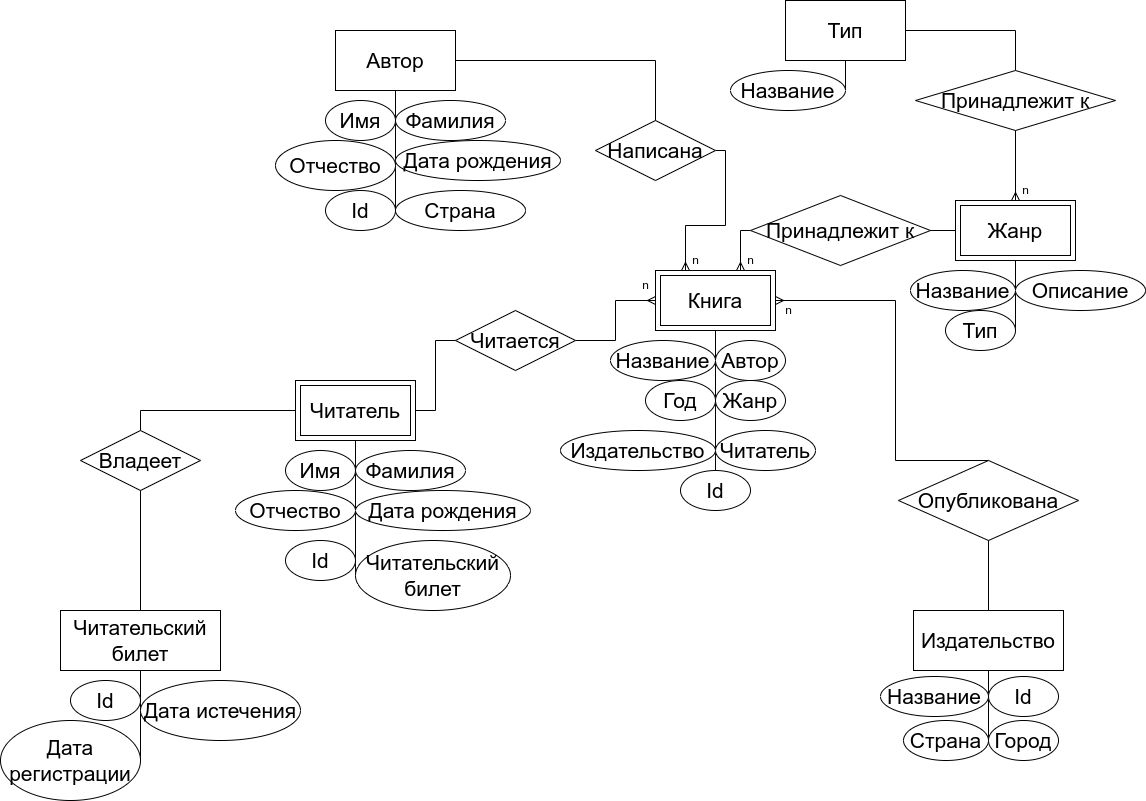

The diagram above was exported from draw.io. Its source (the exported page's mxGraphModel, read from the mxfile embedded in the PNG):
<mxGraphModel dx="2080" dy="783" grid="1" gridSize="10" guides="1" tooltips="1" connect="1" arrows="1" fold="1" page="1" pageScale="1" pageWidth="850" pageHeight="1100" math="0" shadow="0" extFonts="Permanent Marker^https://fonts.googleapis.com/css?family=Permanent+Marker">
  <root>
    <mxCell id="0" />
    <mxCell id="1" parent="0" />
    <mxCell id="0IiMoJCN8cR7kgIcLwYK-24" value="&lt;font style=&quot;font-size: 21px;&quot;&gt;Читатель&lt;/font&gt;" style="rounded=0;whiteSpace=wrap;html=1;" parent="1" vertex="1">
      <mxGeometry x="-315" y="520" width="120" height="60" as="geometry" />
    </mxCell>
    <mxCell id="0IiMoJCN8cR7kgIcLwYK-76" value="" style="rounded=0;whiteSpace=wrap;html=1;fontSize=21;fillColor=none;" parent="1" vertex="1">
      <mxGeometry x="-310" y="525" width="110" height="50" as="geometry" />
    </mxCell>
    <mxCell id="0IiMoJCN8cR7kgIcLwYK-2" value="&lt;font style=&quot;font-size: 21px;&quot;&gt;Книга&lt;/font&gt;" style="rounded=0;whiteSpace=wrap;html=1;" parent="1" vertex="1">
      <mxGeometry x="45" y="410" width="120" height="60" as="geometry" />
    </mxCell>
    <mxCell id="0IiMoJCN8cR7kgIcLwYK-77" value="" style="rounded=0;whiteSpace=wrap;html=1;fontSize=21;fillColor=none;" parent="1" vertex="1">
      <mxGeometry x="50" y="415" width="110" height="50" as="geometry" />
    </mxCell>
    <mxCell id="0IiMoJCN8cR7kgIcLwYK-10" value="Жанр" style="rounded=0;whiteSpace=wrap;html=1;fontSize=21;" parent="1" vertex="1">
      <mxGeometry x="345" y="340" width="120" height="60" as="geometry" />
    </mxCell>
    <mxCell id="0IiMoJCN8cR7kgIcLwYK-81" value="" style="rounded=0;whiteSpace=wrap;html=1;fontSize=21;fillColor=none;" parent="1" vertex="1">
      <mxGeometry x="350" y="345" width="110" height="50" as="geometry" />
    </mxCell>
    <mxCell id="0IiMoJCN8cR7kgIcLwYK-3" value="" style="endArrow=none;html=1;rounded=0;fontSize=21;entryX=0.5;entryY=1;entryDx=0;entryDy=0;exitX=0.5;exitY=0;exitDx=0;exitDy=0;" parent="1" source="0IiMoJCN8cR7kgIcLwYK-34" target="0IiMoJCN8cR7kgIcLwYK-2" edge="1">
      <mxGeometry width="50" height="50" relative="1" as="geometry">
        <mxPoint x="105" y="570" as="sourcePoint" />
        <mxPoint x="155" y="560" as="targetPoint" />
      </mxGeometry>
    </mxCell>
    <mxCell id="0IiMoJCN8cR7kgIcLwYK-4" value="Автор" style="ellipse;whiteSpace=wrap;html=1;fontSize=21;" parent="1" vertex="1">
      <mxGeometry x="105" y="480" width="70" height="40" as="geometry" />
    </mxCell>
    <mxCell id="0IiMoJCN8cR7kgIcLwYK-6" value="Издательство" style="ellipse;whiteSpace=wrap;html=1;fontSize=21;" parent="1" vertex="1">
      <mxGeometry x="-50" y="570" width="155" height="40" as="geometry" />
    </mxCell>
    <mxCell id="0IiMoJCN8cR7kgIcLwYK-7" value="Жанр" style="ellipse;whiteSpace=wrap;html=1;fontSize=21;" parent="1" vertex="1">
      <mxGeometry x="105" y="520" width="70" height="40" as="geometry" />
    </mxCell>
    <mxCell id="0IiMoJCN8cR7kgIcLwYK-8" value="Год" style="ellipse;whiteSpace=wrap;html=1;fontSize=21;" parent="1" vertex="1">
      <mxGeometry x="35" y="520" width="70" height="40" as="geometry" />
    </mxCell>
    <mxCell id="0IiMoJCN8cR7kgIcLwYK-9" value="Название" style="ellipse;whiteSpace=wrap;html=1;fontSize=21;" parent="1" vertex="1">
      <mxGeometry y="480" width="105" height="40" as="geometry" />
    </mxCell>
    <mxCell id="0IiMoJCN8cR7kgIcLwYK-11" value="" style="endArrow=none;html=1;rounded=0;fontSize=21;entryX=0.5;entryY=1;entryDx=0;entryDy=0;exitX=1;exitY=0.5;exitDx=0;exitDy=0;" parent="1" source="0IiMoJCN8cR7kgIcLwYK-15" edge="1">
      <mxGeometry width="50" height="50" relative="1" as="geometry">
        <mxPoint x="405" y="500" as="sourcePoint" />
        <mxPoint x="405" y="400" as="targetPoint" />
      </mxGeometry>
    </mxCell>
    <mxCell id="0IiMoJCN8cR7kgIcLwYK-12" value="Описание" style="ellipse;whiteSpace=wrap;html=1;fontSize=21;" parent="1" vertex="1">
      <mxGeometry x="405" y="410" width="130" height="40" as="geometry" />
    </mxCell>
    <mxCell id="0IiMoJCN8cR7kgIcLwYK-15" value="Тип" style="ellipse;whiteSpace=wrap;html=1;fontSize=21;" parent="1" vertex="1">
      <mxGeometry x="335" y="450" width="70" height="40" as="geometry" />
    </mxCell>
    <mxCell id="0IiMoJCN8cR7kgIcLwYK-16" value="Название" style="ellipse;whiteSpace=wrap;html=1;fontSize=21;" parent="1" vertex="1">
      <mxGeometry x="300" y="410" width="105" height="40" as="geometry" />
    </mxCell>
    <mxCell id="0IiMoJCN8cR7kgIcLwYK-17" value="Тип" style="rounded=0;whiteSpace=wrap;html=1;fontSize=21;" parent="1" vertex="1">
      <mxGeometry x="175" y="140" width="120" height="60" as="geometry" />
    </mxCell>
    <mxCell id="0IiMoJCN8cR7kgIcLwYK-18" value="" style="endArrow=none;html=1;rounded=0;fontSize=21;entryX=0.5;entryY=1;entryDx=0;entryDy=0;exitX=1;exitY=0.5;exitDx=0;exitDy=0;" parent="1" source="0IiMoJCN8cR7kgIcLwYK-23" edge="1">
      <mxGeometry width="50" height="50" relative="1" as="geometry">
        <mxPoint x="235" y="300" as="sourcePoint" />
        <mxPoint x="235" y="200" as="targetPoint" />
      </mxGeometry>
    </mxCell>
    <mxCell id="0IiMoJCN8cR7kgIcLwYK-23" value="Название" style="ellipse;whiteSpace=wrap;html=1;fontSize=21;" parent="1" vertex="1">
      <mxGeometry x="120" y="210" width="115" height="40" as="geometry" />
    </mxCell>
    <mxCell id="0IiMoJCN8cR7kgIcLwYK-25" value="" style="endArrow=none;html=1;rounded=0;fontSize=21;entryX=0.5;entryY=1;entryDx=0;entryDy=0;exitX=0;exitY=0.5;exitDx=0;exitDy=0;" parent="1" source="0IiMoJCN8cR7kgIcLwYK-27" target="0IiMoJCN8cR7kgIcLwYK-24" edge="1">
      <mxGeometry width="50" height="50" relative="1" as="geometry">
        <mxPoint x="-255" y="700" as="sourcePoint" />
        <mxPoint x="-205" y="670" as="targetPoint" />
      </mxGeometry>
    </mxCell>
    <mxCell id="0IiMoJCN8cR7kgIcLwYK-26" value="Фамилия" style="ellipse;whiteSpace=wrap;html=1;fontSize=21;" parent="1" vertex="1">
      <mxGeometry x="-255" y="590" width="110" height="40" as="geometry" />
    </mxCell>
    <mxCell id="0IiMoJCN8cR7kgIcLwYK-27" value="Читательский билет" style="ellipse;whiteSpace=wrap;html=1;fontSize=21;" parent="1" vertex="1">
      <mxGeometry x="-255" y="680" width="155" height="70" as="geometry" />
    </mxCell>
    <mxCell id="0IiMoJCN8cR7kgIcLwYK-28" value="Дата рождения" style="ellipse;whiteSpace=wrap;html=1;fontSize=21;" parent="1" vertex="1">
      <mxGeometry x="-255" y="630" width="175" height="40" as="geometry" />
    </mxCell>
    <mxCell id="0IiMoJCN8cR7kgIcLwYK-29" value="Отчество" style="ellipse;whiteSpace=wrap;html=1;fontSize=21;" parent="1" vertex="1">
      <mxGeometry x="-375" y="630" width="120" height="40" as="geometry" />
    </mxCell>
    <mxCell id="0IiMoJCN8cR7kgIcLwYK-30" value="Имя" style="ellipse;whiteSpace=wrap;html=1;fontSize=21;" parent="1" vertex="1">
      <mxGeometry x="-325" y="590" width="70" height="40" as="geometry" />
    </mxCell>
    <mxCell id="0IiMoJCN8cR7kgIcLwYK-33" value="Читатель" style="ellipse;whiteSpace=wrap;html=1;fontSize=21;" parent="1" vertex="1">
      <mxGeometry x="105" y="570" width="100" height="40" as="geometry" />
    </mxCell>
    <mxCell id="0IiMoJCN8cR7kgIcLwYK-34" value="Id" style="ellipse;whiteSpace=wrap;html=1;fontSize=21;" parent="1" vertex="1">
      <mxGeometry x="70" y="610" width="70" height="40" as="geometry" />
    </mxCell>
    <mxCell id="0IiMoJCN8cR7kgIcLwYK-36" value="Id" style="ellipse;whiteSpace=wrap;html=1;fontSize=21;" parent="1" vertex="1">
      <mxGeometry x="-325" y="680" width="70" height="40" as="geometry" />
    </mxCell>
    <mxCell id="0IiMoJCN8cR7kgIcLwYK-37" value="&lt;font style=&quot;font-size: 21px;&quot;&gt;Читательский билет&lt;/font&gt;" style="rounded=0;whiteSpace=wrap;html=1;" parent="1" vertex="1">
      <mxGeometry x="-550" y="750" width="160" height="60" as="geometry" />
    </mxCell>
    <mxCell id="0IiMoJCN8cR7kgIcLwYK-38" value="" style="endArrow=none;html=1;rounded=0;fontSize=21;entryX=0.5;entryY=1;entryDx=0;entryDy=0;exitX=1;exitY=0.5;exitDx=0;exitDy=0;" parent="1" source="0IiMoJCN8cR7kgIcLwYK-42" target="0IiMoJCN8cR7kgIcLwYK-37" edge="1">
      <mxGeometry width="50" height="50" relative="1" as="geometry">
        <mxPoint x="-470" y="950.0000000000002" as="sourcePoint" />
        <mxPoint x="-420" y="900" as="targetPoint" />
      </mxGeometry>
    </mxCell>
    <mxCell id="0IiMoJCN8cR7kgIcLwYK-39" value="Дата истечения" style="ellipse;whiteSpace=wrap;html=1;fontSize=21;" parent="1" vertex="1">
      <mxGeometry x="-470" y="820" width="160" height="60" as="geometry" />
    </mxCell>
    <mxCell id="0IiMoJCN8cR7kgIcLwYK-42" value="Дата регистрации" style="ellipse;whiteSpace=wrap;html=1;fontSize=21;" parent="1" vertex="1">
      <mxGeometry x="-610" y="860" width="140" height="80" as="geometry" />
    </mxCell>
    <mxCell id="0IiMoJCN8cR7kgIcLwYK-43" value="Id" style="ellipse;whiteSpace=wrap;html=1;fontSize=21;" parent="1" vertex="1">
      <mxGeometry x="-540" y="820" width="70" height="40" as="geometry" />
    </mxCell>
    <mxCell id="0IiMoJCN8cR7kgIcLwYK-46" value="&lt;span style=&quot;font-size: 21px;&quot;&gt;Автор&lt;/span&gt;" style="rounded=0;whiteSpace=wrap;html=1;" parent="1" vertex="1">
      <mxGeometry x="-275" y="170" width="120" height="60" as="geometry" />
    </mxCell>
    <mxCell id="0IiMoJCN8cR7kgIcLwYK-47" value="" style="endArrow=none;html=1;rounded=0;fontSize=21;entryX=0.5;entryY=1;entryDx=0;entryDy=0;exitX=1;exitY=0.5;exitDx=0;exitDy=0;" parent="1" target="0IiMoJCN8cR7kgIcLwYK-46" edge="1">
      <mxGeometry width="50" height="50" relative="1" as="geometry">
        <mxPoint x="-215" y="350" as="sourcePoint" />
        <mxPoint x="-165" y="320" as="targetPoint" />
      </mxGeometry>
    </mxCell>
    <mxCell id="0IiMoJCN8cR7kgIcLwYK-48" value="Фамилия" style="ellipse;whiteSpace=wrap;html=1;fontSize=21;" parent="1" vertex="1">
      <mxGeometry x="-215" y="240" width="110" height="40" as="geometry" />
    </mxCell>
    <mxCell id="0IiMoJCN8cR7kgIcLwYK-49" value="Страна" style="ellipse;whiteSpace=wrap;html=1;fontSize=21;" parent="1" vertex="1">
      <mxGeometry x="-215" y="330" width="130" height="40" as="geometry" />
    </mxCell>
    <mxCell id="0IiMoJCN8cR7kgIcLwYK-50" value="Дата рождения" style="ellipse;whiteSpace=wrap;html=1;fontSize=21;" parent="1" vertex="1">
      <mxGeometry x="-215" y="280" width="165" height="40" as="geometry" />
    </mxCell>
    <mxCell id="0IiMoJCN8cR7kgIcLwYK-51" value="Отчество" style="ellipse;whiteSpace=wrap;html=1;fontSize=21;" parent="1" vertex="1">
      <mxGeometry x="-335" y="280" width="120" height="50" as="geometry" />
    </mxCell>
    <mxCell id="0IiMoJCN8cR7kgIcLwYK-52" value="Имя" style="ellipse;whiteSpace=wrap;html=1;fontSize=21;" parent="1" vertex="1">
      <mxGeometry x="-285" y="240" width="70" height="40" as="geometry" />
    </mxCell>
    <mxCell id="0IiMoJCN8cR7kgIcLwYK-53" value="Id" style="ellipse;whiteSpace=wrap;html=1;fontSize=21;" parent="1" vertex="1">
      <mxGeometry x="-285" y="330" width="70" height="40" as="geometry" />
    </mxCell>
    <mxCell id="0IiMoJCN8cR7kgIcLwYK-54" value="&lt;font style=&quot;font-size: 21px;&quot;&gt;Издательство&lt;/font&gt;" style="rounded=0;whiteSpace=wrap;html=1;" parent="1" vertex="1">
      <mxGeometry x="303" y="750" width="150" height="60" as="geometry" />
    </mxCell>
    <mxCell id="0IiMoJCN8cR7kgIcLwYK-55" value="" style="endArrow=none;html=1;rounded=0;fontSize=21;entryX=0.5;entryY=1;entryDx=0;entryDy=0;exitX=1;exitY=0.5;exitDx=0;exitDy=0;" parent="1" source="0IiMoJCN8cR7kgIcLwYK-59" target="0IiMoJCN8cR7kgIcLwYK-54" edge="1">
      <mxGeometry width="50" height="50" relative="1" as="geometry">
        <mxPoint x="378" y="949.9999999999998" as="sourcePoint" />
        <mxPoint x="428" y="900" as="targetPoint" />
      </mxGeometry>
    </mxCell>
    <mxCell id="0IiMoJCN8cR7kgIcLwYK-58" value="Город" style="ellipse;whiteSpace=wrap;html=1;fontSize=21;" parent="1" vertex="1">
      <mxGeometry x="378" y="860" width="70" height="40" as="geometry" />
    </mxCell>
    <mxCell id="0IiMoJCN8cR7kgIcLwYK-59" value="Страна" style="ellipse;whiteSpace=wrap;html=1;fontSize=21;" parent="1" vertex="1">
      <mxGeometry x="293" y="860" width="85" height="40" as="geometry" />
    </mxCell>
    <mxCell id="0IiMoJCN8cR7kgIcLwYK-60" value="Название" style="ellipse;whiteSpace=wrap;html=1;fontSize=21;" parent="1" vertex="1">
      <mxGeometry x="270" y="816" width="108" height="40" as="geometry" />
    </mxCell>
    <mxCell id="0IiMoJCN8cR7kgIcLwYK-72" value="" style="edgeStyle=orthogonalEdgeStyle;fontSize=12;html=1;endArrow=ERmany;rounded=0;exitX=1;exitY=0.5;exitDx=0;exitDy=0;entryX=0;entryY=0.5;entryDx=0;entryDy=0;startArrow=none;" parent="1" source="0IiMoJCN8cR7kgIcLwYK-63" target="0IiMoJCN8cR7kgIcLwYK-2" edge="1">
      <mxGeometry width="100" height="100" relative="1" as="geometry">
        <mxPoint x="105" y="600" as="sourcePoint" />
        <mxPoint x="205" y="500" as="targetPoint" />
      </mxGeometry>
    </mxCell>
    <mxCell id="0IiMoJCN8cR7kgIcLwYK-63" value="Читается" style="shape=rhombus;perimeter=rhombusPerimeter;whiteSpace=wrap;html=1;align=center;fontSize=21;" parent="1" vertex="1">
      <mxGeometry x="-155" y="450" width="120" height="60" as="geometry" />
    </mxCell>
    <mxCell id="0IiMoJCN8cR7kgIcLwYK-73" value="" style="edgeStyle=orthogonalEdgeStyle;fontSize=12;html=1;endArrow=none;rounded=0;exitX=1;exitY=0.5;exitDx=0;exitDy=0;entryX=0;entryY=0.5;entryDx=0;entryDy=0;" parent="1" source="0IiMoJCN8cR7kgIcLwYK-24" target="0IiMoJCN8cR7kgIcLwYK-63" edge="1">
      <mxGeometry width="100" height="100" relative="1" as="geometry">
        <mxPoint x="-195" y="550" as="sourcePoint" />
        <mxPoint x="45.000000000000455" y="440" as="targetPoint" />
      </mxGeometry>
    </mxCell>
    <mxCell id="0IiMoJCN8cR7kgIcLwYK-74" value="" style="endArrow=none;html=1;rounded=0;fontSize=21;exitX=0.5;exitY=0;exitDx=0;exitDy=0;entryX=0;entryY=0.5;entryDx=0;entryDy=0;edgeStyle=orthogonalEdgeStyle;startArrow=none;" parent="1" source="0IiMoJCN8cR7kgIcLwYK-69" target="0IiMoJCN8cR7kgIcLwYK-24" edge="1">
      <mxGeometry relative="1" as="geometry">
        <mxPoint x="75" y="550" as="sourcePoint" />
        <mxPoint x="235" y="550" as="targetPoint" />
      </mxGeometry>
    </mxCell>
    <mxCell id="0IiMoJCN8cR7kgIcLwYK-69" value="Владеет" style="shape=rhombus;perimeter=rhombusPerimeter;whiteSpace=wrap;html=1;align=center;fontSize=21;" parent="1" vertex="1">
      <mxGeometry x="-530" y="570" width="120" height="60" as="geometry" />
    </mxCell>
    <mxCell id="0IiMoJCN8cR7kgIcLwYK-75" value="" style="endArrow=none;html=1;rounded=0;fontSize=21;exitX=0.5;exitY=0;exitDx=0;exitDy=0;entryX=0.5;entryY=1;entryDx=0;entryDy=0;edgeStyle=orthogonalEdgeStyle;" parent="1" source="0IiMoJCN8cR7kgIcLwYK-37" target="0IiMoJCN8cR7kgIcLwYK-69" edge="1">
      <mxGeometry relative="1" as="geometry">
        <mxPoint x="-470" y="750" as="sourcePoint" />
        <mxPoint x="-315" y="550" as="targetPoint" />
      </mxGeometry>
    </mxCell>
    <mxCell id="0IiMoJCN8cR7kgIcLwYK-78" value="" style="edgeStyle=orthogonalEdgeStyle;fontSize=12;html=1;endArrow=ERmany;rounded=0;exitX=0;exitY=0.5;exitDx=0;exitDy=0;startArrow=none;" parent="1" source="0IiMoJCN8cR7kgIcLwYK-79" edge="1">
      <mxGeometry width="100" height="100" relative="1" as="geometry">
        <mxPoint x="105" y="600" as="sourcePoint" />
        <mxPoint x="130" y="410" as="targetPoint" />
      </mxGeometry>
    </mxCell>
    <mxCell id="0IiMoJCN8cR7kgIcLwYK-79" value="Принадлежит к" style="shape=rhombus;perimeter=rhombusPerimeter;whiteSpace=wrap;html=1;align=center;fontSize=21;fillColor=default;" parent="1" vertex="1">
      <mxGeometry x="140" y="335" width="180" height="70" as="geometry" />
    </mxCell>
    <mxCell id="0IiMoJCN8cR7kgIcLwYK-80" value="" style="edgeStyle=orthogonalEdgeStyle;fontSize=12;html=1;endArrow=none;rounded=0;exitX=0;exitY=0.5;exitDx=0;exitDy=0;entryX=1;entryY=0.5;entryDx=0;entryDy=0;" parent="1" source="0IiMoJCN8cR7kgIcLwYK-10" target="0IiMoJCN8cR7kgIcLwYK-79" edge="1">
      <mxGeometry width="100" height="100" relative="1" as="geometry">
        <mxPoint x="344.99999999999955" y="370" as="sourcePoint" />
        <mxPoint x="160.00000000000045" y="440" as="targetPoint" />
      </mxGeometry>
    </mxCell>
    <mxCell id="0IiMoJCN8cR7kgIcLwYK-82" value="" style="edgeStyle=orthogonalEdgeStyle;fontSize=12;html=1;endArrow=ERmany;rounded=0;exitX=0.5;exitY=1;exitDx=0;exitDy=0;entryX=0.5;entryY=0;entryDx=0;entryDy=0;startArrow=none;" parent="1" source="0IiMoJCN8cR7kgIcLwYK-83" target="0IiMoJCN8cR7kgIcLwYK-10" edge="1">
      <mxGeometry width="100" height="100" relative="1" as="geometry">
        <mxPoint x="105" y="600" as="sourcePoint" />
        <mxPoint x="205" y="500" as="targetPoint" />
      </mxGeometry>
    </mxCell>
    <mxCell id="0IiMoJCN8cR7kgIcLwYK-83" value="Принадлежит к" style="shape=rhombus;perimeter=rhombusPerimeter;whiteSpace=wrap;html=1;align=center;fontSize=21;fillColor=default;" parent="1" vertex="1">
      <mxGeometry x="305" y="210" width="200" height="60" as="geometry" />
    </mxCell>
    <mxCell id="0IiMoJCN8cR7kgIcLwYK-84" value="" style="edgeStyle=orthogonalEdgeStyle;fontSize=12;html=1;endArrow=none;rounded=0;exitX=1;exitY=0.5;exitDx=0;exitDy=0;entryX=0.5;entryY=0;entryDx=0;entryDy=0;" parent="1" source="0IiMoJCN8cR7kgIcLwYK-17" target="0IiMoJCN8cR7kgIcLwYK-83" edge="1">
      <mxGeometry width="100" height="100" relative="1" as="geometry">
        <mxPoint x="294.99999999999955" y="170" as="sourcePoint" />
        <mxPoint x="404.99999999999955" y="340" as="targetPoint" />
      </mxGeometry>
    </mxCell>
    <mxCell id="0IiMoJCN8cR7kgIcLwYK-85" value="" style="edgeStyle=orthogonalEdgeStyle;fontSize=12;html=1;endArrow=ERmany;rounded=0;exitX=0.5;exitY=0;exitDx=0;exitDy=0;entryX=1;entryY=0.5;entryDx=0;entryDy=0;startArrow=none;" parent="1" source="0IiMoJCN8cR7kgIcLwYK-86" target="0IiMoJCN8cR7kgIcLwYK-2" edge="1">
      <mxGeometry width="100" height="100" relative="1" as="geometry">
        <mxPoint x="105" y="600" as="sourcePoint" />
        <mxPoint x="205" y="500" as="targetPoint" />
        <Array as="points">
          <mxPoint x="285" y="600" />
          <mxPoint x="285" y="440" />
        </Array>
      </mxGeometry>
    </mxCell>
    <mxCell id="0IiMoJCN8cR7kgIcLwYK-86" value="Опубликована" style="shape=rhombus;perimeter=rhombusPerimeter;whiteSpace=wrap;html=1;align=center;fontSize=21;fillColor=default;" parent="1" vertex="1">
      <mxGeometry x="288" y="600" width="180" height="80" as="geometry" />
    </mxCell>
    <mxCell id="0IiMoJCN8cR7kgIcLwYK-91" value="" style="edgeStyle=orthogonalEdgeStyle;fontSize=12;html=1;endArrow=none;rounded=0;exitX=0.5;exitY=0;exitDx=0;exitDy=0;entryX=0.5;entryY=1;entryDx=0;entryDy=0;startArrow=none;" parent="1" source="0IiMoJCN8cR7kgIcLwYK-54" target="0IiMoJCN8cR7kgIcLwYK-86" edge="1">
      <mxGeometry width="100" height="100" relative="1" as="geometry">
        <mxPoint x="389.99999999999955" y="750" as="sourcePoint" />
        <mxPoint x="165.00000000000045" y="440" as="targetPoint" />
        <Array as="points" />
      </mxGeometry>
    </mxCell>
    <mxCell id="0IiMoJCN8cR7kgIcLwYK-92" value="" style="edgeStyle=orthogonalEdgeStyle;fontSize=12;html=1;endArrow=ERmany;rounded=0;exitX=1;exitY=0.5;exitDx=0;exitDy=0;entryX=0.25;entryY=0;entryDx=0;entryDy=0;startArrow=none;" parent="1" source="0IiMoJCN8cR7kgIcLwYK-93" target="0IiMoJCN8cR7kgIcLwYK-2" edge="1">
      <mxGeometry width="100" height="100" relative="1" as="geometry">
        <mxPoint x="105" y="680" as="sourcePoint" />
        <mxPoint x="205" y="580" as="targetPoint" />
      </mxGeometry>
    </mxCell>
    <mxCell id="0IiMoJCN8cR7kgIcLwYK-93" value="Написана" style="shape=rhombus;perimeter=rhombusPerimeter;whiteSpace=wrap;html=1;align=center;fontSize=21;fillColor=default;" parent="1" vertex="1">
      <mxGeometry x="-15" y="260" width="120" height="60" as="geometry" />
    </mxCell>
    <mxCell id="0IiMoJCN8cR7kgIcLwYK-94" value="" style="edgeStyle=orthogonalEdgeStyle;fontSize=12;html=1;endArrow=none;rounded=0;exitX=1;exitY=0.5;exitDx=0;exitDy=0;entryX=0.5;entryY=0;entryDx=0;entryDy=0;" parent="1" source="0IiMoJCN8cR7kgIcLwYK-46" target="0IiMoJCN8cR7kgIcLwYK-93" edge="1">
      <mxGeometry width="100" height="100" relative="1" as="geometry">
        <mxPoint x="-155" y="200" as="sourcePoint" />
        <mxPoint x="75.00000000000045" y="410" as="targetPoint" />
      </mxGeometry>
    </mxCell>
    <mxCell id="4r8f_JP4tIJviZcLQbZu-1" value="n" style="text;html=1;align=center;verticalAlign=middle;resizable=0;points=[];autosize=1;strokeColor=none;fillColor=none;" parent="1" vertex="1">
      <mxGeometry x="400" y="315" width="30" height="30" as="geometry" />
    </mxCell>
    <mxCell id="4r8f_JP4tIJviZcLQbZu-2" value="n" style="text;html=1;align=center;verticalAlign=middle;resizable=0;points=[];autosize=1;strokeColor=none;fillColor=none;" parent="1" vertex="1">
      <mxGeometry x="162.5" y="435" width="30" height="30" as="geometry" />
    </mxCell>
    <mxCell id="4r8f_JP4tIJviZcLQbZu-3" value="n" style="text;html=1;align=center;verticalAlign=middle;resizable=0;points=[];autosize=1;strokeColor=none;fillColor=none;" parent="1" vertex="1">
      <mxGeometry x="125" y="385" width="30" height="30" as="geometry" />
    </mxCell>
    <mxCell id="4r8f_JP4tIJviZcLQbZu-4" value="n" style="text;html=1;align=center;verticalAlign=middle;resizable=0;points=[];autosize=1;strokeColor=none;fillColor=none;" parent="1" vertex="1">
      <mxGeometry x="70" y="385" width="30" height="30" as="geometry" />
    </mxCell>
    <mxCell id="4r8f_JP4tIJviZcLQbZu-5" value="n" style="text;html=1;align=center;verticalAlign=middle;resizable=0;points=[];autosize=1;strokeColor=none;fillColor=none;" parent="1" vertex="1">
      <mxGeometry x="20" y="410" width="30" height="30" as="geometry" />
    </mxCell>
    <mxCell id="F2SQ7YlMDntCP57GUEF_-1" value="Id" style="ellipse;whiteSpace=wrap;html=1;fontSize=21;" vertex="1" parent="1">
      <mxGeometry x="378" y="816" width="70" height="40" as="geometry" />
    </mxCell>
  </root>
</mxGraphModel>